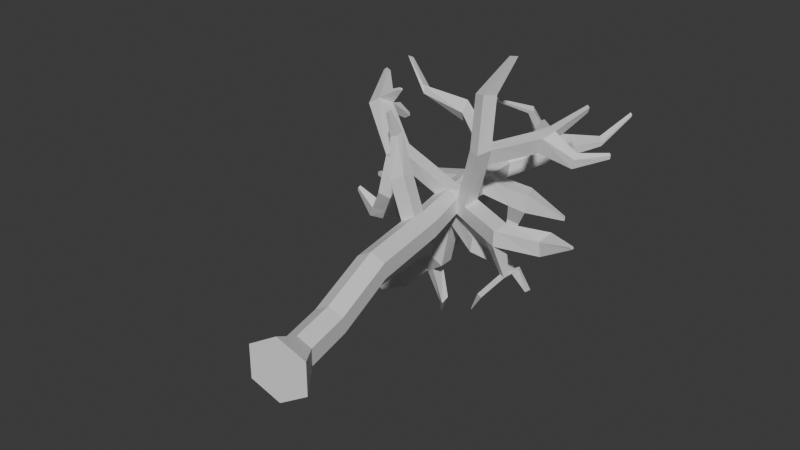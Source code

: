 # Source: annoyed_new_treetest.blend  (saved by Blender 4.0.36; exported with 4.5.12 LTS)
import bpy
from mathutils import Matrix  # noqa: F401  (used for matrix-valued properties, if any)

bpy.ops.wm.read_factory_settings(use_empty=True)
scene = bpy.context.scene
scene.name = 'Scene'

# ---- collections
col_collection = bpy.data.collections.new('Collection'); scene.collection.children.link(col_collection)

# ---- materials (node trees are filled in below, after node groups)
mat_material = bpy.data.materials.new('Material')
mat_material.alpha_threshold = 0.0
mat_material.use_transparent_shadow = False
mat_material.roughness = 0.5
mat_material.line_color = (0.0, 0.0, 0.0, 1.0)

# ---- material node trees
mat_material.use_nodes = True; mat_material.node_tree.nodes.clear()
_N = mat_material.node_tree.nodes; _L = mat_material.node_tree.links
n0 = _N.new('ShaderNodeOutputMaterial'); n0.name = 'Material Output'; n0.location = (300, 300)
n1 = _N.new('ShaderNodeBsdfPrincipled'); n1.name = 'Principled BSDF'; n1.location = (10, 300)
n1.inputs[3].default_value = 1.45
_L.new(n1.outputs[0], n0.inputs[0])
n0.is_active_output = True

# ---- world
world_world = bpy.data.worlds.new('World'); scene.world = world_world
world_world.use_nodes = True; world_world.node_tree.nodes.clear()
_N = world_world.node_tree.nodes; _L = world_world.node_tree.links
n0 = _N.new('ShaderNodeOutputWorld'); n0.name = 'World Output'; n0.location = (300, 300)
n1 = _N.new('ShaderNodeBackground'); n1.name = 'Background'; n1.location = (10, 300)
n1.inputs[0].default_value = (0.05088, 0.05088, 0.05088, 1.0)
_L.new(n1.outputs[0], n0.inputs[0])
n0.is_active_output = True
world_world.color = (0.05088, 0.05088, 0.05088)
world_world.use_sun_shadow = False
world_world.sun_shadow_jitter_overblur = 0.0

# ---- meshes
me_cube = bpy.data.meshes.new('Cube')
me_cube.from_pydata([(0.3156, 1.6, 21.26), (0.6133, 1.329, 22.38), (0.3156, 2.61, 21.06), (0.6133, 3.29, 21.99), (-0.3156, 1.6, 21.26), (-0.6133, 1.329, 22.38), (-0.3156, 2.61, 21.06), (-0.6133, 3.29, 21.99), (-1.181, 2.31, 22.19), (0.6075, 2.105, 21.16), (-0.6075, 2.105, 21.16), (1.181, 2.31, 22.19), (0.3155, 2.608, 21.05), (-0.3155, 2.611, 21.07), (0.6073, 2.102, 21.15), (-0.6073, 2.108, 21.18), (-0.3155, 1.602, 21.27), (0.3155, 1.599, 21.25), (0.2208, 2.232, 19.17), (-0.4038, 2.25, 19.26), (0.5097, 1.72, 19.23), (-0.6928, 1.754, 19.4), (-0.4038, 1.241, 19.46), (0.2208, 1.223, 19.37), (-0.4205, 1.717, 16.59), (-1.048, 1.73, 16.65), (-0.1301, 1.207, 16.66), (-1.339, 1.231, 16.78), (-1.048, 0.7208, 16.86), (-0.4205, 0.7081, 16.79), (-0.2993, 1.002, 13.01), (-0.9304, 1.001, 13.0), (-0.008655, 0.4991, 13.11), (-1.202, 0.502, 13.1), (-0.9167, -0.00446, 13.21), (-0.3029, -0.004637, 13.21), (-0.3996, 0.3621, 9.802), (-0.9805, 0.3501, 9.764), (-0.05073, -0.1312, 9.905), (-1.244, -0.1655, 9.885), (-1.03, -0.6521, 9.978), (-0.3585, -0.6574, 9.996), (0.009132, -0.3386, 6.577), (-0.617, -0.277, 6.527), (0.1913, -0.8232, 6.334), (-1.006, -0.8713, 6.534), (-0.5959, -1.285, 6.856), (0.02396, -1.218, 6.757), (-2.268, -3.288, 5.421), (-1.765, -3.328, 5.731), (-1.211, -3.272, 5.434), (-1.2, -3.18, 4.85), (-2.423, -5.584, 5.52), (-2.075, -5.478, 5.603), (-1.809, -5.435, 5.312), (-1.909, -5.501, 4.959), (-3.641, -6.266, 5.704), (-3.479, -6.199, 5.694), (-3.394, -6.186, 5.528), (-3.477, -6.241, 5.384), (-0.7103, 1.057, 5.446), (-1.323, 1.209, 5.451), (-0.6041, 0.63, 5.081), (-1.791, 0.6864, 5.336), (-1.908, 3.129, 5.402), (-2.118, 3.187, 5.411), (-1.878, 2.986, 5.269), (-2.285, 3.013, 5.366), (-3.189, 4.026, 4.896), (-3.281, 4.052, 4.899), (-3.175, 3.964, 4.837), (-3.354, 3.975, 4.879), (-1.308, -0.02309, 10.56), (-1.023, -0.5272, 10.68), (-0.3849, 0.594, 10.48), (-1.09, 0.6306, 10.47), (-0.4085, -0.5086, 10.68), (-0.1599, -0.05299, 10.59), (2.193, -1.092, 9.969), (2.479, -0.5743, 9.953), (2.444, -0.5054, 10.65), (2.158, -1.023, 10.66), (2.969, -2.162, 9.435), (3.239, -1.657, 9.428), (3.252, -1.61, 10.12), (2.96, -2.121, 10.13), (3.71, -2.871, 9.829), (4.039, -2.379, 9.841), (4.086, -2.398, 10.54), (3.758, -2.89, 10.53), (5.11, -4.33, 9.722), (5.206, -4.217, 9.732), (5.243, -4.255, 9.899), (5.148, -4.369, 9.89), (2.663, -1.715, 10.33), (2.975, -1.189, 10.32), (2.972, -1.247, 9.626), (2.682, -1.766, 9.632), (4.486, -0.993, 10.06), (4.337, -0.9704, 9.708), (4.428, -0.7565, 10.23), (4.284, -0.7407, 9.877), (5.32, -1.348, 9.528), (5.283, -1.336, 9.487), (5.326, -1.316, 9.557), (5.289, -1.304, 9.516), (-0.03316, -1.203, 6.095), (-1.21, -1.261, 6.354), (-0.1752, -1.549, 6.544), (-0.7845, -1.615, 6.674), (2.112, -2.329, 6.528), (2.36, -1.988, 6.098), (2.289, -2.442, 5.897), (2.048, -2.727, 6.347), (3.247, -2.484, 7.502), (3.453, -2.252, 7.309), (3.451, -2.515, 7.155), (3.244, -2.714, 7.364), (3.799, -3.992, 7.494), (3.859, -3.921, 7.457), (3.846, -3.976, 7.395), (3.787, -4.039, 7.439), (-0.4268, 0.3062, 5.36), (-0.55, 0.7459, 5.698), (-1.616, 0.3393, 5.603), (-1.166, 0.8775, 5.691), (-1.877, 1.525, 6.246), (-2.24, 0.967, 5.997), (-2.072, 0.6158, 6.263), (-1.723, 1.19, 6.483), (-3.395, 1.186, 7.27), (-3.479, 0.9587, 6.972), (-3.383, 0.7353, 7.048), (-3.305, 0.9769, 7.334), (-3.872, -0.003988, 8.154), (-3.846, 0.01312, 7.979), (-3.768, -0.07319, 7.957), (-3.799, -0.08237, 8.132), (-4.052, -0.7097, 7.769), (-4.028, -0.6669, 7.702), (-3.981, -0.6919, 7.689), (-4.007, -0.7315, 7.756), (-0.9816, -0.3737, 11.32), (-0.9788, 0.521, 11.11), (-0.3807, -0.3812, 11.32), (-1.266, 0.131, 11.2), (-0.3513, 0.5114, 11.12), (-0.09691, 0.1314, 11.24), (-0.3854, 3.08, 12.43), (-0.4505, 3.179, 11.78), (-1.08, 3.218, 11.81), (-1.014, 3.118, 12.46), (-0.1612, 4.557, 11.66), (-0.3124, 4.645, 11.03), (-0.9343, 4.63, 11.14), (-0.7822, 4.542, 11.77), (-1.044, 5.944, 11.95), (-1.075, 5.98, 11.87), (-1.161, 5.967, 11.9), (-1.13, 5.93, 11.98), (-1.007, 2.565, 12.17), (-1.066, 2.661, 11.53), (-0.3781, 2.531, 12.15), (-0.4365, 2.626, 11.5), (-0.3689, 3.083, 12.42), (-0.452, 3.178, 11.78), (-0.3766, 2.532, 12.15), (-0.453, 2.623, 11.51), (1.085, 3.229, 11.84), (1.066, 3.259, 11.58), (1.08, 2.968, 11.73), (1.053, 3.011, 11.44), (1.96, 2.565, 12.28), (1.897, 2.615, 11.99), (1.946, 2.314, 12.15), (1.886, 2.363, 11.86), (2.879, 1.905, 11.93), (2.854, 1.922, 11.87), (2.872, 1.857, 11.89), (2.847, 1.873, 11.84), (1.323, 2.786, 11.54), (1.363, 2.755, 11.87), (1.37, 3.012, 11.99), (1.339, 3.03, 11.69), (0.898, 3.365, 11.08), (0.8797, 3.508, 11.33), (1.151, 3.101, 11.1), (1.135, 3.237, 11.35), (1.402, 4.13, 11.47), (1.361, 4.148, 11.61), (1.535, 3.987, 11.45), (1.495, 4.001, 11.6), (-2.879, -1.233, 12.33), (-2.841, -1.322, 11.68), (-2.588, -1.824, 11.81), (-2.541, -1.761, 12.46), (-4.314, -2.724, 11.73), (-4.021, -2.495, 11.18), (-3.692, -2.992, 11.25), (-4.021, -3.161, 11.79), (-4.729, -3.916, 9.869), (-4.605, -3.826, 9.77), (-4.502, -3.951, 9.795), (-4.626, -4.04, 9.893), (-4.148, -3.345, 11.39), (-3.865, -3.196, 10.95), (-4.175, -2.738, 10.87), (-4.429, -2.937, 11.33), (-3.345, -2.278, 10.46), (-3.199, -2.5, 10.49), (-3.278, -2.593, 10.36), (-3.404, -2.405, 10.33), (-2.295, -0.8597, 11.28), (-2.305, -0.7474, 11.93), (-2.081, -1.355, 11.37), (-2.005, -1.27, 12.01), (-1.056, -2.096, 12.15), (-0.9146, -2.117, 12.51), (-0.8146, -1.807, 11.83), (-0.6575, -1.807, 12.2), (0.2455, -2.891, 11.73), (0.5174, -3.007, 11.99), (0.3591, -2.538, 11.42), (0.6498, -2.635, 11.67), (1.086, -3.325, 10.47), (1.18, -3.368, 10.51), (1.1, -3.206, 10.4), (1.198, -3.245, 10.44), (0.2101, -2.356, 11.85), (-0.03567, -2.29, 11.56), (-0.2012, -2.64, 11.86), (0.02254, -2.728, 12.16), (-0.3938, -3.681, 11.81), (-0.3142, -3.718, 11.89), (-0.4665, -3.641, 11.94), (-0.5311, -3.612, 11.85), (-1.233, -1.659, 11.68), (-1.562, -2.003, 12.04), (-1.452, -1.999, 12.5), (-1.103, -1.629, 12.14), (-1.133, -2.794, 11.1), (-1.188, -2.858, 11.18), (-1.229, -2.759, 11.07), (-1.304, -2.836, 11.15), (-1.033, 1.206, 10.79), (-0.9156, 1.093, 11.43), (-0.359, 1.09, 11.42), (-0.3997, 1.177, 10.77), (-3.318, 1.442, 10.89), (-3.295, 1.323, 11.52), (-3.34, 2.018, 11.21), (-3.301, 1.883, 11.86), (-5.044, 1.264, 10.4), (-5.189, 1.133, 11.03), (-5.212, 1.821, 10.71), (-5.35, 1.687, 11.34), (-6.474, 2.003, 9.992), (-6.536, 1.954, 10.24), (-6.546, 2.224, 10.11), (-6.605, 2.174, 10.36), (-2.607, 1.653, 11.74), (-2.621, 1.09, 11.4), (-2.665, 1.216, 10.77), (-2.668, 1.796, 11.08), (-3.661, 3.234, 9.844), (-3.683, 2.659, 9.467), (-2.998, 3.002, 9.683), (-3.04, 2.42, 9.319), (-4.635, 4.177, 8.385), (-4.652, 3.999, 8.233), (-4.407, 4.085, 8.314), (-4.431, 3.906, 8.165), (-3.864, 3.048, 9.091), (-3.345, 2.851, 8.968), (-3.865, 3.458, 9.389), (-3.331, 3.268, 9.256), (-2.807, 4.429, 9.74), (-3.207, 4.535, 9.789), (-3.031, 4.38, 9.477), (-3.354, 4.468, 9.517), (-3.153, 5.395, 8.841), (-3.303, 5.418, 8.851), (-3.232, 5.323, 8.772), (-3.354, 5.343, 8.779), (-3.622, 2.176, 8.35), (-3.456, 2.114, 8.315), (-3.534, 2.223, 8.221), (-3.668, 2.273, 8.25), (0.05309, -0.473, 8.18), (-0.2054, -0.01121, 8.239), (-0.181, -0.8983, 8.411), (-1.168, -0.5007, 8.245), (-0.8269, -0.9266, 8.459), (-0.8329, 0.0328, 8.201), (-0.2997, 0.2131, 9.038), (-0.9198, -0.8314, 9.255), (-1.006, 0.2564, 8.986), (-0.01448, -0.3017, 9.081), (-0.2605, -0.8237, 9.234), (-1.298, -0.3127, 9.096), (-0.04215, 1.567, 7.876), (-0.5722, 1.644, 7.849), (0.135, 1.889, 8.626), (-0.6016, 2.008, 8.604), (0.7487, 2.691, 7.039), (0.6207, 2.723, 7.037), (0.7565, 2.79, 7.183), (0.6278, 2.819, 7.183), (-0.9709, 0.1125, 13.84), (-0.3188, 0.1135, 13.82), (-0.02485, 0.6162, 13.72), (-0.3201, 1.125, 13.62), (-1.256, 0.6199, 13.73), (-0.9507, 1.127, 13.63), (1.033, -0.9393, 13.86), (1.221, -0.6451, 13.82), (1.254, -0.6237, 14.19), (1.066, -0.9178, 14.24), (1.893, -2.03, 13.55), (1.979, -1.905, 13.54), (2.009, -1.914, 13.7), (1.923, -2.039, 13.71), (2.147, -2.564, 13.9), (2.17, -2.53, 13.89), (2.178, -2.532, 13.93), (2.155, -2.566, 13.94), (-2.487, -0.2799, 13.99), (-2.344, -0.3625, 13.37), (-2.606, 0.1536, 13.25), (-2.751, 0.2369, 13.88), (-3.793, -0.7796, 13.39), (-3.814, -0.8286, 13.04), (-3.951, -0.5284, 13.01), (-3.929, -0.479, 13.37), (-4.779, -0.7445, 13.65), (-4.845, -0.7693, 13.51), (-4.898, -0.6342, 13.51), (-4.831, -0.6092, 13.66), (0.1185, -2.41, 9.276), (0.1927, -2.487, 8.452), (-0.453, -2.512, 8.504), (-0.5407, -2.415, 9.301), (0.2809, -3.933, 9.707), (0.2377, -3.956, 9.281), (-0.05403, -3.964, 9.313), (-0.09895, -3.924, 9.726), (0.2148, -4.782, 9.447), (0.2303, -4.774, 9.247), (0.0747, -4.775, 9.261), (0.05612, -4.777, 9.455), (-0.2406, -3.44, 9.59), (0.2571, -3.442, 9.58), (0.2006, -3.478, 9.025), (-0.1819, -3.499, 9.054), (0.9877, -4.068, 9.297), (0.9825, -4.087, 8.987), (0.9484, -3.743, 8.798), (0.9552, -3.714, 9.202), (1.877, -3.841, 9.376), (1.893, -3.844, 9.316), (1.887, -3.777, 9.276), (1.866, -3.772, 9.353), (-1.82, -0.2311, 13.31), (-2.091, 0.2815, 13.2), (-1.931, -0.1359, 13.94), (-2.202, 0.3774, 13.82), (0.1987, -0.6304, 10.68), (0.4546, -0.1246, 10.64), (0.2453, -0.7603, 9.99), (0.559, -0.1842, 9.949), (0.3599, 1.332, 11.2), (0.3977, 1.116, 10.53), (0.9738, 1.243, 11.2), (1.007, 1.044, 10.53), (1.271, 2.183, 10.38), (1.276, 2.02, 9.968), (1.654, 2.105, 10.37), (1.656, 1.953, 9.959), (1.765, 2.789, 10.41), (1.791, 2.766, 10.25), (1.904, 2.769, 10.42), (1.929, 2.75, 10.26), (-4.712, -2.046, 11.4), (-4.654, -1.981, 11.28), (-4.745, -2.083, 11.31), (-4.695, -2.027, 11.21), (-0.6746, 1.011, 7.988), (-0.1639, 0.9588, 8.006), (-0.7301, 1.314, 8.762), (-0.01335, 1.221, 8.779), (0.8031, 1.197, 7.786), (0.891, 1.438, 8.321), (0.721, 0.7652, 7.881), (0.79, 0.9631, 8.432), (2.084, 0.9052, 8.523), (2.074, 0.9341, 8.575), (2.077, 0.8613, 8.534), (2.066, 0.8858, 8.587), (-1.947, 0.3994, 9.566), (-2.111, 0.13, 9.682), (-1.929, 0.2554, 9.146), (-2.11, -0.04487, 9.26), (-2.453, 0.723, 9.136), (-2.514, 0.652, 9.175), (-2.42, 0.6504, 9.028), (-2.486, 0.5702, 9.068)], [], [(0, 4, 16, 17), (3, 2, 6, 7), (8, 10, 4, 5), (8, 11, 3, 7), (11, 9, 2, 3), (5, 4, 0, 1), (1, 0, 9, 11), (5, 1, 11, 8), (7, 6, 10, 8), (10, 6, 13, 15), (13, 12, 18, 19), (16, 15, 21, 22), (6, 2, 12, 13), (9, 0, 17, 14), (4, 10, 15, 16), (2, 9, 14, 12), (20, 23, 29, 26), (18, 20, 26, 24), (15, 13, 19, 21), (17, 16, 22, 23), (12, 14, 20, 18), (14, 17, 23, 20), (311, 310, 32, 30), (309, 308, 34, 35), (22, 21, 27, 28), (19, 18, 24, 25), (21, 19, 25, 27), (23, 22, 28, 29), (75, 74, 36, 37), (73, 72, 39, 40), (309, 35, 314, 317), (363, 362, 327, 328), (313, 311, 30, 31), (312, 313, 31, 33), (288, 290, 47, 44), (289, 288, 44, 42), (72, 75, 37, 39), (76, 73, 40, 41), (74, 77, 38, 36), (367, 366, 81, 80), (123, 122, 62, 60), (107, 106, 51, 48), (292, 291, 45, 46), (293, 289, 42, 43), (291, 293, 43, 45), (290, 292, 46, 47), (51, 50, 54, 55), (106, 108, 50, 51), (109, 107, 48, 49), (108, 109, 49, 50), (52, 55, 59, 56), (49, 48, 52, 53), (48, 51, 55, 52), (50, 49, 53, 54), (58, 57, 56, 59), (54, 53, 57, 58), (55, 54, 58, 59), (53, 52, 56, 57), (62, 63, 67, 66), (122, 124, 63, 62), (125, 123, 60, 61), (63, 124, 128, 127), (64, 66, 70, 68), (60, 62, 66, 64), (63, 61, 65, 67), (61, 60, 64, 65), (70, 71, 69, 68), (67, 65, 69, 71), (65, 64, 68, 69), (66, 67, 71, 70), (147, 144, 76, 77), (146, 147, 77, 74), (144, 142, 73, 76), (145, 143, 75, 72), (213, 212, 193, 192), (161, 160, 151, 150), (95, 94, 85, 84), (366, 368, 78, 81), (368, 369, 79, 78), (369, 367, 80, 79), (85, 82, 86, 89), (95, 84, 98, 100), (94, 97, 82, 85), (97, 96, 83, 82), (89, 86, 90, 93), (82, 83, 87, 86), (84, 85, 89, 88), (83, 84, 88, 87), (92, 93, 90, 91), (86, 87, 91, 90), (88, 89, 93, 92), (87, 88, 92, 91), (78, 79, 96, 97), (81, 78, 97, 94), (79, 80, 95, 96), (80, 81, 94, 95), (99, 101, 105, 103), (84, 83, 99, 98), (96, 95, 100, 101), (83, 96, 101, 99), (105, 104, 102, 103), (98, 99, 103, 102), (101, 100, 104, 105), (100, 98, 102, 104), (47, 46, 109, 108), (46, 45, 107, 109), (44, 47, 110, 111), (45, 44, 106, 107), (113, 112, 116, 117), (108, 106, 112, 113), (47, 108, 113, 110), (106, 44, 111, 112), (114, 117, 121, 118), (112, 111, 115, 116), (110, 113, 117, 114), (111, 110, 114, 115), (119, 118, 121, 120), (115, 114, 118, 119), (117, 116, 120, 121), (116, 115, 119, 120), (45, 43, 125, 124), (43, 42, 123, 125), (44, 45, 124, 122), (42, 44, 122, 123), (129, 126, 130, 133), (125, 61, 126, 129), (61, 63, 127, 126), (124, 125, 129, 128), (133, 130, 134, 137), (126, 127, 131, 130), (128, 129, 133, 132), (127, 128, 132, 131), (137, 134, 138, 141), (130, 131, 135, 134), (132, 133, 137, 136), (131, 132, 136, 135), (140, 141, 138, 139), (134, 135, 139, 138), (136, 137, 141, 140), (135, 136, 140, 139), (31, 30, 146, 143), (34, 33, 145, 142), (33, 31, 143, 145), (35, 34, 142, 144), (30, 32, 147, 146), (32, 35, 144, 147), (151, 148, 152, 155), (160, 162, 148, 151), (148, 162, 166, 164), (163, 161, 150, 149), (154, 155, 159, 158), (149, 150, 154, 153), (150, 151, 155, 154), (148, 149, 153, 152), (159, 156, 157, 158), (152, 153, 157, 156), (155, 152, 156, 159), (153, 154, 158, 157), (247, 244, 161, 163), (246, 247, 163, 162), (245, 246, 162, 160), (244, 245, 160, 161), (167, 165, 169, 171), (149, 148, 164, 165), (163, 149, 165, 167), (162, 163, 167, 166), (181, 180, 175, 174), (165, 164, 168, 169), (166, 167, 171, 170), (164, 166, 170, 168), (175, 173, 177, 179), (182, 181, 174, 172), (180, 183, 173, 175), (183, 182, 172, 173), (178, 179, 177, 176), (173, 172, 176, 177), (174, 175, 179, 178), (172, 174, 178, 176), (169, 168, 182, 183), (171, 169, 185, 184), (168, 170, 181, 182), (170, 171, 180, 181), (187, 186, 190, 191), (180, 171, 184, 186), (183, 180, 186, 187), (169, 183, 187, 185), (188, 189, 191, 190), (186, 184, 188, 190), (185, 187, 191, 189), (184, 185, 189, 188), (194, 195, 199, 198), (212, 214, 194, 193), (237, 236, 242, 243), (215, 213, 192, 195), (205, 204, 203, 202), (192, 193, 197, 196), (195, 192, 196, 199), (193, 194, 198, 197), (203, 200, 201, 202), (207, 206, 201, 200), (204, 207, 200, 203), (206, 205, 202, 201), (198, 205, 210, 209), (199, 196, 207, 204), (207, 196, 382, 384), (198, 199, 204, 205), (208, 209, 210, 211), (205, 206, 211, 210), (206, 197, 208, 211), (197, 198, 209, 208), (142, 145, 213, 215), (73, 142, 215, 214), (72, 73, 214, 212), (145, 72, 212, 213), (229, 228, 223, 222), (238, 237, 216, 217), (239, 238, 217, 219), (236, 239, 219, 218), (222, 223, 227, 226), (230, 229, 222, 220), (228, 231, 221, 223), (220, 221, 233, 232), (226, 227, 225, 224), (220, 222, 226, 224), (223, 221, 225, 227), (221, 220, 224, 225), (217, 216, 230, 231), (219, 217, 231, 228), (216, 218, 229, 230), (218, 219, 228, 229), (234, 235, 232, 233), (231, 230, 235, 234), (221, 231, 234, 233), (230, 220, 232, 235), (214, 215, 239, 236), (215, 195, 238, 239), (195, 194, 237, 238), (194, 214, 236, 237), (243, 242, 240, 241), (218, 216, 241, 240), (216, 237, 243, 241), (236, 218, 240, 242), (261, 260, 251, 249), (143, 146, 246, 245), (146, 74, 247, 246), (74, 75, 244, 247), (249, 251, 255, 253), (262, 261, 249, 248), (260, 263, 250, 251), (250, 263, 266, 264), (255, 254, 258, 259), (248, 249, 253, 252), (251, 250, 254, 255), (250, 248, 252, 254), (256, 257, 259, 258), (254, 252, 256, 258), (253, 255, 259, 257), (252, 253, 257, 256), (244, 75, 262, 263), (245, 244, 263, 260), (75, 143, 261, 262), (143, 245, 260, 261), (273, 272, 269, 271), (248, 250, 264, 265), (263, 262, 267, 266), (262, 248, 265, 267), (270, 271, 269, 268), (272, 274, 268, 269), (275, 273, 271, 270), (274, 275, 270, 268), (266, 275, 278, 276), (266, 267, 273, 275), (265, 264, 274, 272), (265, 272, 287, 284), (278, 279, 283, 282), (275, 274, 279, 278), (274, 264, 277, 279), (264, 266, 276, 277), (281, 280, 282, 283), (276, 278, 282, 280), (279, 277, 281, 283), (277, 276, 280, 281), (285, 284, 287, 286), (272, 273, 286, 287), (267, 265, 284, 285), (273, 267, 285, 286), (298, 295, 341, 338), (299, 296, 293, 291), (387, 386, 301, 300), (295, 299, 291, 292), (294, 297, 288, 289), (297, 298, 290, 288), (38, 41, 298, 297), (36, 38, 297, 294), (40, 39, 299, 295), (37, 36, 294, 296), (39, 37, 398, 399), (41, 40, 295, 298), (301, 303, 307, 305), (386, 388, 303, 301), (302, 389, 393, 391), (388, 389, 302, 303), (307, 306, 304, 305), (300, 301, 305, 304), (303, 302, 306, 307), (302, 300, 304, 306), (27, 25, 313, 312), (25, 24, 311, 313), (28, 27, 312, 308), (26, 29, 309, 310), (29, 28, 308, 309), (24, 26, 310, 311), (317, 314, 318, 321), (32, 310, 316, 315), (35, 32, 315, 314), (310, 309, 317, 316), (320, 321, 325, 324), (314, 315, 319, 318), (316, 317, 321, 320), (315, 316, 320, 319), (324, 325, 322, 323), (319, 320, 324, 323), (321, 318, 322, 325), (318, 319, 323, 322), (326, 329, 333, 330), (362, 364, 326, 327), (364, 365, 329, 326), (365, 363, 328, 329), (332, 331, 335, 336), (328, 327, 331, 332), (329, 328, 332, 333), (327, 326, 330, 331), (334, 337, 336, 335), (333, 332, 336, 337), (331, 330, 334, 335), (330, 333, 337, 334), (351, 350, 345, 342), (292, 290, 339, 340), (290, 298, 338, 339), (295, 292, 340, 341), (345, 344, 348, 349), (353, 352, 343, 344), (350, 353, 344, 345), (343, 352, 356, 355), (346, 349, 348, 347), (343, 342, 346, 347), (342, 345, 349, 346), (344, 343, 347, 348), (339, 338, 351, 352), (341, 340, 353, 350), (340, 339, 352, 353), (338, 341, 350, 351), (356, 357, 361, 360), (351, 342, 354, 357), (342, 343, 355, 354), (352, 351, 357, 356), (360, 361, 358, 359), (355, 356, 360, 359), (357, 354, 358, 361), (354, 355, 359, 358), (312, 33, 363, 365), (308, 312, 365, 364), (34, 308, 364, 362), (33, 34, 362, 363), (369, 38, 371, 373), (41, 38, 369, 368), (76, 41, 368, 366), (77, 76, 366, 367), (370, 372, 376, 374), (77, 367, 372, 370), (367, 369, 373, 372), (38, 77, 370, 371), (376, 377, 381, 380), (373, 371, 375, 377), (371, 370, 374, 375), (372, 373, 377, 376), (379, 378, 380, 381), (374, 376, 380, 378), (377, 375, 379, 381), (375, 374, 378, 379), (382, 383, 385, 384), (196, 197, 383, 382), (206, 207, 384, 385), (197, 206, 385, 383), (296, 294, 389, 388), (294, 289, 387, 389), (293, 296, 388, 386), (289, 293, 386, 387), (391, 393, 397, 395), (387, 300, 390, 392), (300, 302, 391, 390), (389, 387, 392, 393), (397, 396, 394, 395), (390, 391, 395, 394), (393, 392, 396, 397), (392, 390, 394, 396), (400, 401, 405, 404), (37, 296, 400, 398), (299, 39, 399, 401), (296, 299, 401, 400), (403, 402, 404, 405), (398, 400, 404, 402), (401, 399, 403, 405), (399, 398, 402, 403)])
_uv = me_cube.uv_layers.new(name='UVMap')
_uv.uv.foreach_set('vector', [0.3508, 0.3983, 0.3508, 0.3613, 0.3513, 0.3613, 0.3513, 0.3983, 0.5084, 0.8355, 0.576, 0.8529, 0.576, 0.89, 0.5084, 0.9075, 0.1438, 0.8661, 0.1272, 0.9341, 0.09252, 0.9341, 0.07636, 0.8661, 0.2853, 0.5446, 0.2853, 0.406, 0.344, 0.4393, 0.344, 0.5113, 0.06885, 0.8669, 0.05226, 0.9349, 0.01754, 0.9349, 0.001389, 0.8669, 0.4923, 0.9135, 0.4246, 0.896, 0.4246, 0.859, 0.4923, 0.8415, 0.3527, 0.8653, 0.3366, 0.9333, 0.3019, 0.9333, 0.2853, 0.8653, 0.5373, 0.2733, 0.5373, 0.2014, 0.5959, 0.1681, 0.5959, 0.3066, 0.944, 0.8754, 0.9279, 0.9433, 0.8932, 0.9433, 0.8766, 0.8754, 0.347, 0.4372, 0.3472, 0.4024, 0.3477, 0.4024, 0.3479, 0.4372, 0.6941, 0.4737, 0.7311, 0.4728, 0.7311, 0.5855, 0.6943, 0.5821, 0.7256, 0.3336, 0.7603, 0.334, 0.7603, 0.4403, 0.7256, 0.4419, 0.2736, 0.4102, 0.2736, 0.3731, 0.2741, 0.3731, 0.2741, 0.4102, 0.3517, 0.4011, 0.3515, 0.4358, 0.351, 0.4358, 0.3508, 0.4011, 0.3944, 0.4498, 0.3942, 0.4151, 0.395, 0.4151, 0.3948, 0.4498, 0.3515, 0.4386, 0.3517, 0.4733, 0.3508, 0.4733, 0.351, 0.4386, 0.4274, 0.3336, 0.4621, 0.3352, 0.462, 0.4941, 0.4274, 0.4918, 0.4648, 0.3352, 0.4995, 0.3336, 0.4995, 0.4918, 0.4648, 0.4941, 0.3558, 0.6533, 0.3905, 0.6529, 0.3905, 0.7612, 0.3558, 0.7596, 0.4246, 0.6256, 0.4616, 0.6265, 0.4615, 0.7348, 0.4246, 0.7383, 0.6506, 0.334, 0.6853, 0.3336, 0.6853, 0.4484, 0.6507, 0.4468, 0.6566, 0.4728, 0.6913, 0.4732, 0.6913, 0.586, 0.6566, 0.5876, 0.156, 0.1791, 0.192, 0.18, 0.1907, 0.2166, 0.1559, 0.216, 0.1162, 0.1841, 0.1532, 0.1823, 0.1532, 0.2199, 0.1162, 0.221, 0.4274, 0.1681, 0.4621, 0.1697, 0.462, 0.3308, 0.4274, 0.3285, 0.3914, 0.00488, 0.4283, 0.001389, 0.4281, 0.1603, 0.3914, 0.1653, 0.4311, 0.002996, 0.4658, 0.001389, 0.4657, 0.1618, 0.4311, 0.1641, 0.001389, 0.225, 0.03825, 0.2285, 0.03808, 0.3889, 0.001389, 0.3839, 0.876, 0.5481, 0.9174, 0.5481, 0.9168, 0.59, 0.8798, 0.5918, 0.111, 0.9801, 0.07636, 0.9781, 0.07636, 0.9369, 0.111, 0.9384, 0.1162, 0.1841, 0.1162, 0.221, 0.1162, 0.221, 0.1162, 0.1841, 0.7024, 0.002032, 0.6677, 0.001389, 0.6677, 0.001389, 0.7024, 0.002032, 0.07642, 0.1823, 0.1134, 0.1841, 0.1134, 0.2211, 0.07636, 0.2199, 0.001401, 0.1838, 0.0361, 0.1846, 0.0361, 0.2222, 0.001389, 0.2217, 0.2703, 0.106, 0.302, 0.09576, 0.2997, 0.1955, 0.2712, 0.2165, 0.2349, 0.09618, 0.2664, 0.106, 0.2659, 0.2165, 0.2391, 0.1963, 0.974, 0.6986, 0.9333, 0.7014, 0.9393, 0.6579, 0.974, 0.6573, 0.003299, 0.9383, 0.03938, 0.9376, 0.04082, 0.9794, 0.001389, 0.9794, 0.1138, 0.9369, 0.1522, 0.9383, 0.1522, 0.9792, 0.1163, 0.9787, 0.3914, 0.2147, 0.4246, 0.2044, 0.4245, 0.3217, 0.3914, 0.3321, 0.0682, 0.9436, 0.07017, 0.9768, 0.0436, 0.9712, 0.0436, 0.9376, 0.1592, 0.2456, 0.225, 0.2194, 0.225, 0.3726, 0.1559, 0.3904, 0.3526, 0.09429, 0.3887, 0.09905, 0.3887, 0.2023, 0.3512, 0.1912, 0.307, 0.3002, 0.344, 0.303, 0.344, 0.4032, 0.307, 0.4008, 0.307, 0.09905, 0.345, 0.09688, 0.3484, 0.1974, 0.307, 0.2023, 0.2309, 0.3173, 0.2685, 0.311, 0.2668, 0.4079, 0.2309, 0.417, 0.5122, 0.001389, 0.5462, 0.008176, 0.5336, 0.1394, 0.5122, 0.1439, 0.5023, 0.3336, 0.5359, 0.3401, 0.5349, 0.4748, 0.5023, 0.4868, 0.07636, 0.3973, 0.1138, 0.3981, 0.1138, 0.543, 0.08389, 0.5255, 0.1497, 0.5417, 0.1166, 0.5257, 0.1166, 0.3973, 0.1524, 0.4069, 0.5359, 0.5716, 0.5096, 0.6079, 0.5096, 0.5032, 0.5258, 0.4896, 0.5837, 0.1365, 0.549, 0.1365, 0.5526, 0.001389, 0.573, 0.009282, 0.07144, 0.5268, 0.001389, 0.5401, 0.02732, 0.4, 0.07144, 0.3917, 0.2663, 0.5577, 0.2309, 0.5468, 0.2438, 0.4198, 0.2663, 0.4258, 0.3944, 0.513, 0.3944, 0.502, 0.4033, 0.4969, 0.4033, 0.5181, 0.4061, 0.4969, 0.4218, 0.5141, 0.4153, 0.6066, 0.4061, 0.6006, 0.06698, 0.6469, 0.04557, 0.6513, 0.04557, 0.5476, 0.05471, 0.5429, 0.2736, 0.2192, 0.2808, 0.2399, 0.2743, 0.3222, 0.2736, 0.312, 0.07636, 0.2239, 0.1373, 0.2608, 0.09719, 0.3945, 0.07636, 0.3814, 0.655, 0.8928, 0.655, 0.8216, 0.6816, 0.8141, 0.6811, 0.8854, 0.8833, 0.4327, 0.8829, 0.4696, 0.8614, 0.4562, 0.8614, 0.4192, 0.9542, 0.5892, 0.9266, 0.5891, 0.9266, 0.5393, 0.9542, 0.5395, 0.2799, 0.5161, 0.2691, 0.5203, 0.2691, 0.4217, 0.2738, 0.4198, 0.3042, 0.3591, 0.2836, 0.3855, 0.2836, 0.2279, 0.2912, 0.2192, 0.1559, 0.3932, 0.1898, 0.4175, 0.1679, 0.5407, 0.1559, 0.5328, 0.4246, 0.4588, 0.3979, 0.4845, 0.3979, 0.344, 0.4069, 0.3349, 0.3478, 0.526, 0.3478, 0.5152, 0.353, 0.5188, 0.3527, 0.5244, 0.2825, 0.8311, 0.2683, 0.8337, 0.2683, 0.7435, 0.2746, 0.7424, 0.353, 0.2952, 0.347, 0.3065, 0.347, 0.21, 0.3497, 0.205, 0.4049, 0.6094, 0.4218, 0.6273, 0.4124, 0.7159, 0.4049, 0.708, 0.2241, 0.949, 0.2588, 0.951, 0.2588, 0.9895, 0.2241, 0.9871, 0.8333, 0.9816, 0.8315, 0.9539, 0.8695, 0.9558, 0.8695, 0.9941, 0.9931, 0.292, 0.9579, 0.2904, 0.957, 0.2518, 0.9931, 0.2535, 0.9854, 0.9399, 0.9844, 0.9688, 0.9468, 0.9775, 0.9468, 0.9367, 0.7309, 0.9102, 0.7667, 0.8955, 0.7659, 0.9436, 0.7309, 0.9603, 0.7523, 0.2795, 0.752, 0.3181, 0.7174, 0.3296, 0.7174, 0.291, 0.3558, 0.9792, 0.3558, 0.9433, 0.3853, 0.9319, 0.3848, 0.9664, 0.465, 0.2044, 0.5058, 0.2089, 0.5058, 0.3248, 0.4648, 0.3217, 0.3558, 0.241, 0.3886, 0.2522, 0.3886, 0.3684, 0.3558, 0.3569, 0.5093, 0.1175, 0.4685, 0.1211, 0.4685, 0.00363, 0.5094, 0.001389, 0.7248, 0.8831, 0.6855, 0.8948, 0.6871, 0.8304, 0.7248, 0.814, 0.1067, 0.8633, 0.07636, 0.8542, 0.0893, 0.7742, 0.1067, 0.7742, 0.9768, 0.3336, 0.976, 0.3746, 0.948, 0.3878, 0.948, 0.3467, 0.9538, 0.1223, 0.9538, 0.08737, 0.9818, 0.1006, 0.9824, 0.1342, 0.3969, 0.6501, 0.3558, 0.6501, 0.3575, 0.5313, 0.3676, 0.5288, 0.9204, 0.06583, 0.8877, 0.07353, 0.8877, 0.005827, 0.9221, 0.001389, 0.5814, 0.8246, 0.615, 0.8325, 0.6157, 0.9015, 0.5814, 0.8962, 0.8395, 0.5947, 0.8785, 0.6072, 0.8785, 0.6788, 0.841, 0.6624, 0.5528, 0.1573, 0.544, 0.157, 0.5441, 0.1467, 0.5528, 0.147, 0.5733, 0.3476, 0.6051, 0.3336, 0.6051, 0.4615, 0.5967, 0.4641, 0.5387, 0.3336, 0.5705, 0.3475, 0.547, 0.47, 0.5387, 0.4673, 0.5387, 0.4819, 0.5786, 0.4728, 0.5786, 0.6065, 0.5683, 0.6063, 0.957, 0.05409, 0.9249, 0.06734, 0.9249, 0.01476, 0.9571, 0.001389, 0.8922, 0.2518, 0.9286, 0.2708, 0.9292, 0.3235, 0.8922, 0.3057, 0.3566, 0.8765, 0.3931, 0.8581, 0.3931, 0.9124, 0.3558, 0.9291, 0.9173, 0.08737, 0.9497, 0.09979, 0.951, 0.1538, 0.9173, 0.1417, 0.8287, 0.861, 0.8165, 0.8729, 0.8165, 0.802, 0.8188, 0.8009, 0.8114, 0.8906, 0.7705, 0.8912, 0.7898, 0.8159, 0.8114, 0.8096, 0.265, 0.8745, 0.2241, 0.8754, 0.2241, 0.7863, 0.2456, 0.793, 0.8849, 0.0846, 0.854, 0.0846, 0.864, 0.001389, 0.8801, 0.00699, 0.06645, 0.3836, 0.06652, 0.387, 0.06416, 0.3859, 0.06416, 0.3826, 0.932, 0.2518, 0.9543, 0.2549, 0.9352, 0.3127, 0.932, 0.3135, 0.4214, 0.8875, 0.3994, 0.8921, 0.3994, 0.8185, 0.4027, 0.8191, 0.8478, 0.3305, 0.8374, 0.3166, 0.8457, 0.2554, 0.8478, 0.2569, 0.9743, 0.4014, 0.9743, 0.4384, 0.9523, 0.4497, 0.9511, 0.413, 0.9624, 0.08302, 0.9599, 0.04403, 0.9878, 0.04403, 0.987, 0.08151, 0.1926, 0.3933, 0.2279, 0.3932, 0.2274, 0.5326, 0.1926, 0.5384, 0.8636, 0.7764, 0.8636, 0.7051, 0.8907, 0.7167, 0.8892, 0.7875, 0.771, 0.4833, 0.8036, 0.4728, 0.8036, 0.5734, 0.7828, 0.5747, 0.3901, 0.5258, 0.3558, 0.526, 0.3558, 0.3712, 0.3895, 0.3777, 0.5345, 0.3161, 0.5086, 0.3161, 0.5099, 0.1681, 0.5343, 0.1767, 0.07358, 0.3798, 0.04411, 0.3798, 0.04557, 0.2347, 0.07338, 0.225, 0.2732, 0.5473, 0.2825, 0.56, 0.2767, 0.644, 0.2732, 0.6416, 0.3253, 0.5473, 0.3528, 0.5578, 0.342, 0.6541, 0.3253, 0.6479, 0.6855, 0.7992, 0.6615, 0.8091, 0.6615, 0.717, 0.6763, 0.7114, 0.6146, 0.8218, 0.5814, 0.8098, 0.5933, 0.7224, 0.6146, 0.7249, 0.3469, 0.4827, 0.3474, 0.4769, 0.3517, 0.4761, 0.3517, 0.4818, 0.06381, 0.7587, 0.04557, 0.7474, 0.05902, 0.6541, 0.06381, 0.6575, 0.8104, 0.7151, 0.8287, 0.7051, 0.8287, 0.795, 0.824, 0.7981, 0.1422, 0.2379, 0.1532, 0.2238, 0.1532, 0.325, 0.149, 0.3276, 0.001389, 0.6643, 0.03925, 0.6818, 0.04153, 0.7713, 0.001389, 0.7608, 0.5359, 0.7153, 0.5035, 0.7333, 0.5035, 0.6451, 0.5349, 0.6257, 0.6907, 0.7087, 0.6215, 0.6912, 0.6215, 0.5947, 0.6901, 0.6139, 0.7929, 0.4218, 0.7631, 0.4372, 0.7631, 0.3424, 0.7952, 0.3336, 0.2279, 0.6467, 0.2025, 0.6505, 0.2025, 0.5413, 0.2164, 0.5412, 0.959, 0.6545, 0.9333, 0.6545, 0.9333, 0.5947, 0.959, 0.5948, 0.5501, 0.97, 0.5084, 0.97, 0.5094, 0.9203, 0.5499, 0.9102, 0.5943, 0.9692, 0.5528, 0.97, 0.5528, 0.9102, 0.5933, 0.9194, 0.2728, 0.6566, 0.2825, 0.6468, 0.2825, 0.7382, 0.2762, 0.7396, 0.7051, 0.001389, 0.7439, 0.01668, 0.7275, 0.1077, 0.7051, 0.1107, 0.3236, 0.7567, 0.2853, 0.7725, 0.2853, 0.6664, 0.3076, 0.6682, 0.07324, 0.8538, 0.04557, 0.8538, 0.05221, 0.764, 0.06693, 0.7614, 0.347, 0.3129, 0.3524, 0.3093, 0.3524, 0.3576, 0.3495, 0.3585, 0.3496, 0.8507, 0.3271, 0.8507, 0.3353, 0.7673, 0.3424, 0.7596, 0.7533, 0.8927, 0.7309, 0.8927, 0.7411, 0.8103, 0.7481, 0.8181, 0.197, 0.7738, 0.2078, 0.7842, 0.2039, 0.859, 0.197, 0.8577, 0.05531, 0.3826, 0.05507, 0.3874, 0.05215, 0.3881, 0.05215, 0.3833, 0.2106, 0.7738, 0.2204, 0.7775, 0.2154, 0.8216, 0.2106, 0.8222, 0.6773, 0.1605, 0.6677, 0.1645, 0.6677, 0.1188, 0.6725, 0.1193, 0.2736, 0.325, 0.2794, 0.3289, 0.2767, 0.3703, 0.2736, 0.3694, 0.6279, 0.002343, 0.6649, 0.001389, 0.6647, 0.1155, 0.6279, 0.1171, 0.6677, 0.001389, 0.7024, 0.002032, 0.7023, 0.116, 0.6677, 0.1143, 0.6799, 0.1683, 0.7146, 0.1681, 0.7088, 0.2827, 0.6799, 0.2823, 0.5814, 0.6056, 0.6184, 0.6067, 0.6184, 0.7196, 0.5832, 0.7185, 0.6881, 0.3336, 0.7228, 0.3336, 0.7198, 0.4452, 0.6922, 0.4476, 0.6934, 0.5947, 0.7281, 0.5954, 0.7281, 0.7083, 0.6934, 0.7063, 0.7677, 0.8076, 0.7309, 0.8037, 0.7309, 0.7051, 0.7669, 0.7138, 0.9963, 0.004242, 0.9963, 0.04125, 0.9603, 0.03841, 0.9599, 0.001389, 0.3951, 0.3762, 0.3943, 0.4123, 0.3942, 0.4122, 0.3942, 0.3761, 0.9947, 0.4728, 0.9947, 0.5098, 0.9581, 0.513, 0.9585, 0.4759, 0.8732, 0.5591, 0.8346, 0.5591, 0.8387, 0.4744, 0.844, 0.4728, 0.7976, 0.1699, 0.8346, 0.1681, 0.8341, 0.2603, 0.7976, 0.267, 0.1192, 0.5658, 0.1514, 0.5444, 0.1524, 0.6382, 0.1192, 0.658, 0.6529, 0.5919, 0.6215, 0.5698, 0.6215, 0.4728, 0.6538, 0.4934, 0.04411, 0.3829, 0.04938, 0.3826, 0.04937, 0.388, 0.04411, 0.3884, 0.577, 0.8256, 0.5387, 0.8256, 0.5655, 0.7263, 0.5707, 0.7279, 0.7248, 0.7916, 0.6934, 0.8113, 0.6934, 0.7133, 0.6982, 0.7111, 0.1951, 0.6638, 0.2274, 0.682, 0.1999, 0.7689, 0.1951, 0.7666, 0.5019, 0.8365, 0.4648, 0.8337, 0.4648, 0.738, 0.5017, 0.7411, 0.1921, 0.7585, 0.1559, 0.771, 0.1559, 0.6757, 0.1923, 0.6638, 0.4573, 0.838, 0.4246, 0.8388, 0.4246, 0.744, 0.4615, 0.7411, 0.768, 0.7024, 0.7309, 0.6917, 0.7309, 0.5947, 0.7676, 0.6067, 0.001389, 0.7745, 0.0377, 0.7741, 0.0377, 0.8641, 0.02098, 0.8637, 0.3942, 0.3732, 0.3942, 0.3349, 0.3951, 0.335, 0.3943, 0.3733, 0.2778, 0.3732, 0.2769, 0.4095, 0.2769, 0.4094, 0.2769, 0.3731, 0.348, 0.3614, 0.348, 0.3997, 0.347, 0.3996, 0.3479, 0.3613, 0.902, 0.4191, 0.9183, 0.4085, 0.9183, 0.4539, 0.9046, 0.465, 0.1559, 0.7743, 0.1943, 0.7738, 0.1717, 0.8632, 0.1559, 0.8643, 0.3941, 0.8553, 0.3558, 0.8553, 0.3589, 0.764, 0.3765, 0.7644, 0.8151, 0.001389, 0.8512, 0.001389, 0.8381, 0.09298, 0.8215, 0.09339, 0.9069, 0.8082, 0.9211, 0.7993, 0.9211, 0.869, 0.918, 0.8705, 0.765, 0.1093, 0.7807, 0.115, 0.7807, 0.1609, 0.7648, 0.156, 0.5994, 0.9079, 0.6157, 0.9043, 0.6155, 0.9488, 0.5994, 0.9532, 0.7467, 0.1093, 0.762, 0.1183, 0.7604, 0.165, 0.7467, 0.1538, 0.05811, 0.3862, 0.05809, 0.3826, 0.06139, 0.3836, 0.06139, 0.3873, 0.9129, 0.5947, 0.9305, 0.5947, 0.9281, 0.6642, 0.9246, 0.6634, 0.9268, 0.7053, 0.9444, 0.7051, 0.9303, 0.7668, 0.9268, 0.7677, 0.2683, 0.8365, 0.2817, 0.8464, 0.2713, 0.9079, 0.2683, 0.9061, 0.8346, 0.5619, 0.8489, 0.5684, 0.8508, 0.5909, 0.8346, 0.5838, 0.6346, 0.3263, 0.6183, 0.3223, 0.6182, 0.2988, 0.6346, 0.2954, 0.8536, 0.5619, 0.8691, 0.5678, 0.8692, 0.5901, 0.8536, 0.5845, 0.7789, 0.4621, 0.7631, 0.4697, 0.7631, 0.4482, 0.7807, 0.4399, 0.1532, 0.3819, 0.1411, 0.3934, 0.1411, 0.3331, 0.1496, 0.3303, 0.2787, 0.9595, 0.2668, 0.9415, 0.2668, 0.9107, 0.2817, 0.9262, 0.5987, 0.296, 0.6154, 0.2954, 0.6154, 0.3288, 0.6001, 0.3222, 0.68, 0.1389, 0.6888, 0.1188, 0.6929, 0.1446, 0.68, 0.1624, 0.2836, 0.3915, 0.292, 0.3883, 0.292, 0.4, 0.2836, 0.403, 0.925, 0.3336, 0.9452, 0.341, 0.9355, 0.3986, 0.925, 0.3939, 0.6816, 0.9455, 0.6599, 0.9486, 0.6701, 0.898, 0.6816, 0.8956, 0.8992, 0.4699, 0.8871, 0.4583, 0.8908, 0.4085, 0.8992, 0.4115, 0.4596, 0.6065, 0.4246, 0.6228, 0.4246, 0.4969, 0.4621, 0.5066, 0.9468, 0.8754, 0.9771, 0.8858, 0.979, 0.9339, 0.9468, 0.9234, 0.8871, 0.3336, 0.9222, 0.3336, 0.9068, 0.4057, 0.8988, 0.4056, 0.9827, 0.8494, 0.9479, 0.8574, 0.9479, 0.8073, 0.9847, 0.7993, 0.7836, 0.01616, 0.8123, 0.001389, 0.8123, 0.1024, 0.8017, 0.1033, 0.4648, 0.4969, 0.5014, 0.5098, 0.5023, 0.612, 0.4648, 0.6229, 0.5814, 0.477, 0.6188, 0.4728, 0.6159, 0.5988, 0.5814, 0.6029, 0.7339, 0.4728, 0.7668, 0.4806, 0.7682, 0.5805, 0.7339, 0.575, 0.5181, 0.3299, 0.5086, 0.3296, 0.5086, 0.3189, 0.5181, 0.3192, 0.1192, 0.6608, 0.1487, 0.6749, 0.1299, 0.7664, 0.1192, 0.7658, 0.7708, 0.5968, 0.8001, 0.5947, 0.7804, 0.6978, 0.7708, 0.6978, 0.8315, 0.7051, 0.8608, 0.7075, 0.8608, 0.7965, 0.8513, 0.7965, 0.3978, 0.8949, 0.4214, 0.8949, 0.4146, 0.9548, 0.4039, 0.9549, 0.967, 0.2437, 0.9668, 0.209, 0.9938, 0.2162, 0.9938, 0.2456, 0.9938, 0.2162, 0.9668, 0.209, 0.9668, 0.209, 0.9938, 0.2162, 0.6279, 0.1586, 0.6279, 0.1199, 0.6514, 0.1328, 0.6506, 0.1651, 0.5229, 0.1467, 0.5229, 0.1624, 0.5122, 0.1633, 0.5122, 0.1499, 0.9766, 0.7637, 0.9472, 0.7637, 0.949, 0.7051, 0.9623, 0.7052, 0.7836, 0.1061, 0.8084, 0.1061, 0.8, 0.1646, 0.7887, 0.1644, 0.4585, 0.9163, 0.4932, 0.9163, 0.4798, 0.9751, 0.4641, 0.9752, 0.8315, 0.4232, 0.798, 0.4321, 0.798, 0.3415, 0.8328, 0.3336, 0.6215, 0.7114, 0.6588, 0.7217, 0.6588, 0.8113, 0.622, 0.8, 0.8029, 0.5947, 0.8367, 0.6025, 0.8367, 0.6911, 0.8061, 0.6817, 0.7705, 0.7162, 0.8077, 0.7051, 0.8063, 0.7922, 0.7705, 0.8068, 0.8356, 0.4223, 0.8564, 0.4304, 0.8564, 0.4627, 0.8367, 0.4508, 0.3527, 0.9683, 0.326, 0.9754, 0.3315, 0.945, 0.3527, 0.9361, 0.8789, 0.9826, 0.8766, 0.9461, 0.9069, 0.9572, 0.9069, 0.9872, 0.9931, 0.2062, 0.9668, 0.1964, 0.9668, 0.1681, 0.9873, 0.1792, 0.8356, 0.3336, 0.8586, 0.3336, 0.8461, 0.4195, 0.8398, 0.4174, 0.8267, 0.4661, 0.798, 0.4634, 0.798, 0.4349, 0.8262, 0.4349, 0.5865, 0.133, 0.6169, 0.1292, 0.6162, 0.1641, 0.5865, 0.1653, 0.9238, 0.8083, 0.9451, 0.7993, 0.9451, 0.8637, 0.9387, 0.8663, 0.5209, 0.3189, 0.527, 0.3214, 0.527, 0.3299, 0.5211, 0.3271, 0.8064, 0.4728, 0.8318, 0.4849, 0.8144, 0.567, 0.8064, 0.565, 0.3271, 0.6718, 0.3528, 0.6569, 0.3528, 0.754, 0.3448, 0.7568, 0.3994, 0.7187, 0.4218, 0.7244, 0.406, 0.8152, 0.3994, 0.8158, 0.197, 0.8626, 0.22, 0.8618, 0.218, 0.9234, 0.197, 0.9314, 0.8951, 0.7133, 0.924, 0.7051, 0.924, 0.7739, 0.8935, 0.7769, 0.9266, 0.4728, 0.9544, 0.4805, 0.9553, 0.5365, 0.9266, 0.5345, 0.925, 0.4014, 0.9483, 0.4018, 0.9483, 0.4655, 0.9275, 0.4573, 0.5257, 0.1491, 0.532, 0.1467, 0.5316, 0.156, 0.5257, 0.1596, 0.8201, 0.3302, 0.7976, 0.3302, 0.7989, 0.2699, 0.8056, 0.2698, 0.6564, 0.9598, 0.6215, 0.9598, 0.6267, 0.8978, 0.6371, 0.8983, 0.4557, 0.9756, 0.4246, 0.9756, 0.4355, 0.9167, 0.4448, 0.9163, 0.6855, 0.8976, 0.7233, 0.9046, 0.7233, 0.9621, 0.6971, 0.9523, 0.876, 0.4879, 0.9238, 0.4728, 0.9116, 0.5371, 0.876, 0.5453, 0.1943, 0.9325, 0.1558, 0.9356, 0.1676, 0.8742, 0.1943, 0.8671, 0.7705, 0.894, 0.8178, 0.9033, 0.8178, 0.9592, 0.7829, 0.9553, 0.5544, 0.3177, 0.555, 0.3097, 0.5613, 0.3094, 0.5613, 0.316, 0.8813, 0.5947, 0.9101, 0.5947, 0.9036, 0.6671, 0.897, 0.6673, 0.8933, 0.1681, 0.9241, 0.1681, 0.9115, 0.2399, 0.9044, 0.24, 0.8766, 0.7993, 0.9041, 0.7993, 0.8919, 0.8726, 0.8856, 0.8726, 0.7926, 0.3306, 0.7563, 0.3178, 0.7563, 0.2743, 0.7922, 0.2882, 0.9618, 0.5947, 0.9986, 0.5947, 0.9981, 0.6328, 0.9654, 0.6331, 0.7413, 0.1515, 0.7051, 0.1643, 0.7051, 0.126, 0.7414, 0.1134, 0.1558, 0.9798, 0.1558, 0.9384, 0.1945, 0.9401, 0.194, 0.9773, 0.6365, 0.285, 0.5987, 0.2926, 0.5987, 0.1681, 0.6372, 0.1697, 0.3233, 0.9798, 0.2853, 0.9785, 0.2853, 0.9361, 0.3229, 0.9386, 0.64, 0.2862, 0.6795, 0.2856, 0.6791, 0.3278, 0.64, 0.3298, 0.04256, 0.6519, 0.001389, 0.6615, 0.001389, 0.5515, 0.04279, 0.5429, 0.2309, 0.6788, 0.265, 0.6968, 0.2445, 0.7835, 0.2309, 0.7767, 0.2332, 0.5703, 0.2695, 0.5605, 0.2695, 0.6758, 0.2309, 0.676, 0.6251, 0.1265, 0.5875, 0.1156, 0.5865, 0.001389, 0.6251, 0.001906, 0.5387, 0.6093, 0.5769, 0.6163, 0.5775, 0.722, 0.5387, 0.7235, 0.5516, 0.3298, 0.5373, 0.3246, 0.5373, 0.3094, 0.5516, 0.3145, 0.7808, 0.08802, 0.7467, 0.1066, 0.7467, 0.009074, 0.7599, 0.001389, 0.5007, 0.7352, 0.4648, 0.7211, 0.4867, 0.6257, 0.5007, 0.6317, 0.7535, 0.2631, 0.7174, 0.2767, 0.7174, 0.1731, 0.7317, 0.1681, 0.64, 0.1794, 0.6771, 0.1681, 0.6759, 0.2682, 0.64, 0.2828, 0.07636, 0.6653, 0.1149, 0.6674, 0.1159, 0.7708, 0.07636, 0.7714, 0.7948, 0.2695, 0.7563, 0.2715, 0.7563, 0.1681, 0.7943, 0.1694, 0.2853, 0.5473, 0.3225, 0.5575, 0.3225, 0.6636, 0.2862, 0.6507, 0.5084, 0.7361, 0.5359, 0.7549, 0.5207, 0.8327, 0.5084, 0.8248, 0.1164, 0.6625, 0.07841, 0.6548, 0.07636, 0.5458, 0.1164, 0.5506, 0.194, 0.6535, 0.1559, 0.661, 0.1559, 0.5484, 0.196, 0.5435, 0.6477, 0.4559, 0.6078, 0.4455, 0.6078, 0.3336, 0.6478, 0.3433, 0.2691, 0.528, 0.2819, 0.5231, 0.2818, 0.5377, 0.2691, 0.5431, 0.8837, 0.1651, 0.854, 0.1651, 0.8543, 0.08875, 0.868, 0.08737, 0.2853, 0.7777, 0.3149, 0.7753, 0.299, 0.8626, 0.2853, 0.8621, 0.149, 0.8438, 0.1192, 0.8606, 0.1192, 0.7762, 0.1325, 0.7692, 0.8374, 0.1681, 0.8707, 0.1799, 0.8572, 0.2474, 0.8374, 0.2526, 0.9931, 0.5393, 0.9931, 0.5797, 0.957, 0.5703, 0.9577, 0.5406, 0.9097, 0.9865, 0.9097, 0.9461, 0.9415, 0.9501, 0.9424, 0.9798, 0.2241, 0.8782, 0.2576, 0.8782, 0.2555, 0.9462, 0.2469, 0.946, 0.8506, 0.2554, 0.8695, 0.2613, 0.8576, 0.3273, 0.8506, 0.3255, 0.8493, 0.1646, 0.8151, 0.1646, 0.8216, 0.09798, 0.8412, 0.09617, 0.6522, 0.8856, 0.6215, 0.895, 0.6215, 0.8141, 0.6391, 0.82, 0.8738, 0.8821, 0.8315, 0.8821, 0.8489, 0.7993, 0.8732, 0.8011, 0.5348, 0.1556, 0.5348, 0.1467, 0.5413, 0.1503, 0.5413, 0.1575, 0.8735, 0.1681, 0.8905, 0.1795, 0.8809, 0.249, 0.8735, 0.2481, 0.8894, 0.3183, 0.8735, 0.3278, 0.8735, 0.252, 0.8803, 0.2518, 0.8614, 0.342, 0.8843, 0.3336, 0.8843, 0.4136, 0.8759, 0.4164, 0.2948, 0.4022, 0.2948, 0.3916, 0.3027, 0.3883, 0.3027, 0.3969, 0.8865, 0.08737, 0.9145, 0.1054, 0.8938, 0.16, 0.8865, 0.1554, 0.8315, 0.8848, 0.8727, 0.8848, 0.8459, 0.9512, 0.8353, 0.951, 0.9269, 0.1709, 0.964, 0.1681, 0.9365, 0.2283, 0.9269, 0.2293, 0.2309, 0.2685, 0.2694, 0.2636, 0.2694, 0.2636, 0.2309, 0.2685, 0.307, 0.04861, 0.3433, 0.04774, 0.345, 0.09688, 0.307, 0.09905, 0.344, 0.303, 0.307, 0.3002, 0.307, 0.3002, 0.344, 0.303, 0.3533, 0.04692, 0.3887, 0.04861, 0.3887, 0.09905, 0.3526, 0.09429, 0.2328, 0.04722, 0.2665, 0.05195, 0.2664, 0.106, 0.2349, 0.09618, 0.2699, 0.05195, 0.3031, 0.04702, 0.302, 0.09576, 0.2703, 0.106, 0.2695, 0.001389, 0.3042, 0.001389, 0.3031, 0.04702, 0.2699, 0.05195, 0.2309, 0.001389, 0.2667, 0.001389, 0.2665, 0.05195, 0.2328, 0.04722, 0.354, 0.002577, 0.3887, 0.001389, 0.3887, 0.04861, 0.3533, 0.04692, 0.307, 0.205, 0.344, 0.2081, 0.344, 0.254, 0.307, 0.2511, 0.974, 0.6573, 0.9393, 0.6579, 0.9393, 0.6579, 0.974, 0.6573, 0.2309, 0.2229, 0.2702, 0.2192, 0.2694, 0.2636, 0.2309, 0.2685, 0.345, 0.09688, 0.3433, 0.04774, 0.3433, 0.04774, 0.345, 0.09688, 0.345, 0.09688, 0.3433, 0.04774, 0.3433, 0.04774, 0.345, 0.09688, 0.344, 0.254, 0.344, 0.254, 0.344, 0.254, 0.344, 0.254, 0.307, 0.2511, 0.344, 0.254, 0.344, 0.254, 0.307, 0.2511, 0.307, 0.2511, 0.344, 0.254, 0.344, 0.303, 0.307, 0.3002, 0.344, 0.303, 0.307, 0.3002, 0.307, 0.3002, 0.344, 0.303, 0.307, 0.2511, 0.344, 0.254, 0.344, 0.254, 0.307, 0.2511, 0.2328, 0.04722, 0.2349, 0.09618, 0.2349, 0.09618, 0.2328, 0.04722, 0.001461, 0.001389, 0.0361, 0.00369, 0.0361, 0.1846, 0.001401, 0.1838, 0.07668, 0.001389, 0.1134, 0.006417, 0.1134, 0.1841, 0.07642, 0.1823, 0.03895, 0.003678, 0.07358, 0.001389, 0.07358, 0.1838, 0.03889, 0.1846, 0.1935, 0.003715, 0.2281, 0.001389, 0.2281, 0.1791, 0.192, 0.18, 0.1165, 0.006363, 0.1532, 0.001389, 0.1532, 0.1823, 0.1162, 0.1841, 0.156, 0.001389, 0.1907, 0.003727, 0.192, 0.18, 0.156, 0.1791, 0.1162, 0.1841, 0.1162, 0.221, 0.1162, 0.221, 0.1162, 0.1841, 0.1907, 0.2166, 0.192, 0.18, 0.192, 0.18, 0.1907, 0.2166, 0.7281, 0.5954, 0.6934, 0.5947, 0.6934, 0.5947, 0.7281, 0.5954, 0.192, 0.18, 0.2281, 0.1791, 0.2281, 0.1791, 0.192, 0.18, 0.192, 0.18, 0.2281, 0.1791, 0.2281, 0.1791, 0.192, 0.18, 0.7281, 0.5954, 0.6934, 0.5947, 0.6934, 0.5947, 0.7281, 0.5954, 0.192, 0.18, 0.2281, 0.1791, 0.2281, 0.1791, 0.192, 0.18, 0.1907, 0.2166, 0.192, 0.18, 0.192, 0.18, 0.1907, 0.2166, 0.192, 0.18, 0.2281, 0.1791, 0.2281, 0.216, 0.1934, 0.2166, 0.1907, 0.2166, 0.192, 0.18, 0.192, 0.18, 0.1907, 0.2166, 0.1162, 0.1841, 0.1162, 0.221, 0.1162, 0.221, 0.1162, 0.1841, 0.7281, 0.5954, 0.6934, 0.5947, 0.6934, 0.5947, 0.7281, 0.5954, 0.03889, 0.1846, 0.07358, 0.1838, 0.07358, 0.1838, 0.03889, 0.1846, 0.1532, 0.2199, 0.1532, 0.1823, 0.1532, 0.1823, 0.1532, 0.2199, 0.03889, 0.1846, 0.07358, 0.1838, 0.07358, 0.1838, 0.03889, 0.1846, 0.001401, 0.1838, 0.001389, 0.2217, 0.001389, 0.2217, 0.001401, 0.1838, 0.7024, 0.002032, 0.6677, 0.001389, 0.6677, 0.001389, 0.7024, 0.002032, 0.7024, 0.002032, 0.6677, 0.001389, 0.6677, 0.001389, 0.7024, 0.002032, 0.001401, 0.1838, 0.001389, 0.2217, 0.001389, 0.2217, 0.001401, 0.1838, 0.1532, 0.2199, 0.1532, 0.1823, 0.1532, 0.1823, 0.1532, 0.2199, 0.03889, 0.1846, 0.07358, 0.1838, 0.07358, 0.2217, 0.03887, 0.2222, 0.001401, 0.1838, 0.001389, 0.2217, 0.001389, 0.2217, 0.001401, 0.1838, 0.1532, 0.2199, 0.1532, 0.1823, 0.1532, 0.1823, 0.1532, 0.2199, 0.03889, 0.1846, 0.07358, 0.1838, 0.07358, 0.1838, 0.03889, 0.1846, 0.2309, 0.2685, 0.2694, 0.2636, 0.2694, 0.2636, 0.2309, 0.2685, 0.2685, 0.311, 0.2309, 0.3173, 0.2309, 0.3173, 0.2685, 0.311, 0.302, 0.09576, 0.3031, 0.04702, 0.3031, 0.04702, 0.302, 0.09576, 0.3533, 0.04692, 0.3526, 0.09429, 0.3526, 0.09429, 0.3533, 0.04692, 0.3533, 0.04692, 0.3526, 0.09429, 0.3526, 0.09429, 0.3533, 0.04692, 0.2685, 0.311, 0.2309, 0.3173, 0.2309, 0.3173, 0.2685, 0.311, 0.3533, 0.04692, 0.3526, 0.09429, 0.3526, 0.09429, 0.3533, 0.04692, 0.2309, 0.3173, 0.2309, 0.3173, 0.2309, 0.3173, 0.2309, 0.3173, 0.2309, 0.2685, 0.2694, 0.2636, 0.2685, 0.311, 0.2309, 0.3173, 0.302, 0.09576, 0.3031, 0.04702, 0.3031, 0.04702, 0.302, 0.09576, 0.2309, 0.2685, 0.2694, 0.2636, 0.2694, 0.2636, 0.2309, 0.2685, 0.2685, 0.311, 0.2309, 0.3173, 0.2309, 0.3173, 0.2685, 0.311, 0.302, 0.09576, 0.3031, 0.04702, 0.3031, 0.04702, 0.302, 0.09576, 0.3533, 0.04692, 0.3526, 0.09429, 0.3526, 0.09429, 0.3533, 0.04692, 0.2685, 0.311, 0.2309, 0.3173, 0.2309, 0.3173, 0.2685, 0.311, 0.2309, 0.2685, 0.2694, 0.2636, 0.2694, 0.2636, 0.2309, 0.2685, 0.302, 0.09576, 0.3031, 0.04702, 0.3031, 0.04702, 0.302, 0.09576, 0.2309, 0.2685, 0.2309, 0.2685, 0.2309, 0.2685, 0.2309, 0.2685, 0.3031, 0.04702, 0.302, 0.09576, 0.302, 0.09576, 0.3031, 0.04702, 0.302, 0.09576, 0.3031, 0.04702, 0.3031, 0.04702, 0.302, 0.09576, 0.302, 0.09576, 0.3031, 0.04702, 0.3031, 0.04702, 0.302, 0.09576, 0.2309, 0.3173, 0.2309, 0.3173, 0.2309, 0.3173, 0.2309, 0.3173, 0.2309, 0.2685, 0.2309, 0.2685, 0.2309, 0.2685, 0.2309, 0.2685, 0.3031, 0.04702, 0.302, 0.09576, 0.302, 0.09576, 0.3031, 0.04702, 0.001401, 0.1838, 0.001389, 0.2217, 0.001389, 0.2217, 0.001401, 0.1838, 0.03889, 0.1846, 0.07358, 0.1838, 0.07358, 0.1838, 0.03889, 0.1846, 0.1532, 0.2199, 0.1532, 0.1823, 0.1532, 0.1823, 0.1532, 0.2199, 0.7024, 0.002032, 0.6677, 0.001389, 0.6677, 0.001389, 0.7024, 0.002032, 0.3886, 0.2522, 0.3887, 0.2162, 0.3887, 0.2162, 0.3886, 0.2522, 0.3558, 0.205, 0.3887, 0.2162, 0.3886, 0.2522, 0.3558, 0.241, 0.465, 0.1681, 0.5058, 0.1729, 0.5058, 0.2089, 0.465, 0.2044, 0.3914, 0.1783, 0.4246, 0.1681, 0.4246, 0.2044, 0.3914, 0.2147, 0.3914, 0.1783, 0.3914, 0.2147, 0.3914, 0.2147, 0.3914, 0.1783, 0.3914, 0.1783, 0.3914, 0.2147, 0.3914, 0.2147, 0.3914, 0.1783, 0.4685, 0.1211, 0.5093, 0.1175, 0.5093, 0.1175, 0.4685, 0.1211, 0.1522, 0.9792, 0.1522, 0.9383, 0.1522, 0.9383, 0.1522, 0.9792, 0.4685, 0.1211, 0.5093, 0.1175, 0.5093, 0.1175, 0.4685, 0.1211, 0.3886, 0.2522, 0.3887, 0.2162, 0.3887, 0.2162, 0.3886, 0.2522, 0.1522, 0.9792, 0.1522, 0.9383, 0.1522, 0.9383, 0.1522, 0.9792, 0.4685, 0.1211, 0.5093, 0.1175, 0.5093, 0.1175, 0.4685, 0.1211, 0.5093, 0.1535, 0.4685, 0.1575, 0.4685, 0.1211, 0.5093, 0.1175, 0.3914, 0.1783, 0.3914, 0.2147, 0.3914, 0.2147, 0.3914, 0.1783, 0.3886, 0.2522, 0.3887, 0.2162, 0.3887, 0.2162, 0.3886, 0.2522, 0.1522, 0.9792, 0.1522, 0.9383, 0.1522, 0.9383, 0.1522, 0.9792, 0.7075, 0.2856, 0.7065, 0.3246, 0.6823, 0.3302, 0.6823, 0.2976, 0.4648, 0.6229, 0.5023, 0.612, 0.5023, 0.612, 0.4648, 0.6229, 0.1487, 0.6749, 0.1192, 0.6608, 0.1192, 0.6608, 0.1487, 0.6749, 0.8084, 0.1061, 0.7836, 0.1061, 0.7836, 0.1061, 0.8084, 0.1061, 0.307, 0.2511, 0.344, 0.254, 0.344, 0.254, 0.307, 0.2511, 0.2328, 0.04722, 0.2349, 0.09618, 0.2349, 0.09618, 0.2328, 0.04722, 0.345, 0.09688, 0.3433, 0.04774, 0.3433, 0.04774, 0.345, 0.09688, 0.344, 0.303, 0.307, 0.3002, 0.307, 0.3002, 0.344, 0.303, 0.344, 0.254, 0.344, 0.254, 0.344, 0.254, 0.344, 0.254, 0.344, 0.303, 0.344, 0.303, 0.344, 0.303, 0.344, 0.303, 0.2349, 0.09618, 0.2328, 0.04722, 0.2328, 0.04722, 0.2349, 0.09618, 0.2328, 0.04722, 0.2349, 0.09618, 0.2349, 0.09618, 0.2328, 0.04722, 0.2328, 0.04722, 0.2349, 0.09618, 0.2349, 0.09618, 0.2328, 0.04722, 0.2349, 0.09618, 0.2328, 0.04722, 0.2328, 0.04722, 0.2349, 0.09618, 0.2328, 0.04722, 0.2349, 0.09618, 0.2349, 0.09618, 0.2328, 0.04722, 0.344, 0.303, 0.344, 0.303, 0.344, 0.303, 0.344, 0.303, 0.3433, 0.04774, 0.307, 0.04861, 0.307, 0.04861, 0.3433, 0.04774, 0.307, 0.205, 0.307, 0.2511, 0.307, 0.2511, 0.307, 0.205, 0.3887, 0.04861, 0.3887, 0.001389, 0.3887, 0.001389, 0.3887, 0.04861, 0.3433, 0.04774, 0.307, 0.04861, 0.307, 0.04861, 0.3433, 0.04774, 0.307, 0.001389, 0.3417, 0.001747, 0.3433, 0.04774, 0.307, 0.04861, 0.307, 0.205, 0.307, 0.2511, 0.307, 0.2511, 0.307, 0.205, 0.3887, 0.04861, 0.3887, 0.001389, 0.3887, 0.001389, 0.3887, 0.04861, 0.974, 0.6573, 0.9393, 0.6579, 0.9393, 0.6579, 0.974, 0.6573])
me_cube.materials.append(mat_material)
me_cube.use_mirror_vertex_groups = False
me_cube.update()

# ---- objects
ob_tree = bpy.data.objects.new('Tree', me_cube)

# ---- transforms, parenting, visibility, modifiers, constraints
ob_tree.location = (0.0, 0.0, 0.0)
ob_tree.rotation_euler = (-3.142, 1.571, 1.571)
ob_tree.lock_rotations_4d = False
ob_tree.empty_display_type = 'ARROWS'
ob_tree.lineart.crease_threshold = 0.0

# ---- collection membership
col_collection.objects.link(ob_tree)

# ---- scene / render settings (as saved in the file)
scene.frame_start = 1; scene.frame_end = 250; scene.frame_set(37)
scene.render.engine = 'BLENDER_EEVEE_NEXT'
scene.cycles.sampling_pattern = 'TABULATED_SOBOL'
bpy.context.view_layer.update()

# ---- added for rendering (the .blend has no active camera and no usable light): camera, sun
cam_auto = bpy.data.cameras.new('AutoCamera')
cam_auto.lens = 50.0
cam_auto.sensor_width = 36.0
cam_auto.clip_end = 1000.0
ob_auto_camera = bpy.data.objects.new('AutoCamera', cam_auto)
scene.collection.objects.link(ob_auto_camera)
ob_auto_camera.location = (22.5235, -40.8095, 18.7725)
ob_auto_camera.rotation_euler = (1.09748, -7.21219e-08, 0.694738)
scene.camera = ob_auto_camera
light_auto_sun = bpy.data.lights.new('AutoSun', 'SUN')
light_auto_sun.energy = 3.0
light_auto_sun.angle = 0.0523599
ob_auto_sun = bpy.data.objects.new('AutoSun', light_auto_sun)
scene.collection.objects.link(ob_auto_sun)
ob_auto_sun.rotation_euler = (0.872665, 0.174533, 0.523599)
bpy.context.view_layer.update()
